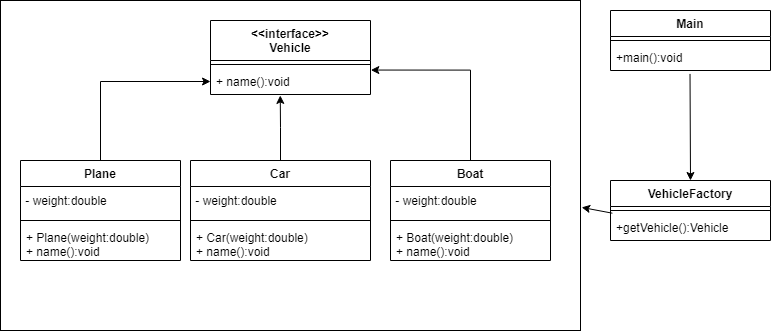

The diagram above was exported from draw.io. Its source (the exported page's mxGraphModel, read from the mxfile embedded in the PNG):
<mxGraphModel dx="1038" dy="579" grid="1" gridSize="10" guides="1" tooltips="1" connect="1" arrows="1" fold="1" page="1" pageScale="1" pageWidth="850" pageHeight="1100" math="0" shadow="0">
  <root>
    <mxCell id="0" />
    <mxCell id="1" parent="0" />
    <mxCell id="zJd8byum4RSU4qilORnm-21" value="" style="rounded=0;whiteSpace=wrap;html=1;" parent="1" vertex="1">
      <mxGeometry x="10" y="20" width="580" height="330" as="geometry" />
    </mxCell>
    <mxCell id="ojsmjOEgNKNwJhSXNUvO-1" value="&lt;&lt;interface&gt;&gt;&#10;Vehicle" style="swimlane;fontStyle=1;align=center;verticalAlign=top;childLayout=stackLayout;horizontal=1;startSize=40;horizontalStack=0;resizeParent=1;resizeParentMax=0;resizeLast=0;collapsible=1;marginBottom=0;" parent="1" vertex="1">
      <mxGeometry x="220" y="40" width="160" height="74" as="geometry" />
    </mxCell>
    <mxCell id="ojsmjOEgNKNwJhSXNUvO-3" value="" style="line;strokeWidth=1;fillColor=none;align=left;verticalAlign=middle;spacingTop=-1;spacingLeft=3;spacingRight=3;rotatable=0;labelPosition=right;points=[];portConstraint=eastwest;" parent="ojsmjOEgNKNwJhSXNUvO-1" vertex="1">
      <mxGeometry y="40" width="160" height="8" as="geometry" />
    </mxCell>
    <mxCell id="ojsmjOEgNKNwJhSXNUvO-4" value="+ name():void" style="text;strokeColor=none;fillColor=none;align=left;verticalAlign=top;spacingLeft=4;spacingRight=4;overflow=hidden;rotatable=0;points=[[0,0.5],[1,0.5]];portConstraint=eastwest;" parent="ojsmjOEgNKNwJhSXNUvO-1" vertex="1">
      <mxGeometry y="48" width="160" height="26" as="geometry" />
    </mxCell>
    <mxCell id="zJd8byum4RSU4qilORnm-35" style="edgeStyle=orthogonalEdgeStyle;rounded=0;orthogonalLoop=1;jettySize=auto;html=1;entryX=0.436;entryY=1.036;entryDx=0;entryDy=0;entryPerimeter=0;" parent="1" source="zJd8byum4RSU4qilORnm-5" target="ojsmjOEgNKNwJhSXNUvO-4" edge="1">
      <mxGeometry relative="1" as="geometry" />
    </mxCell>
    <mxCell id="zJd8byum4RSU4qilORnm-5" value="Car" style="swimlane;fontStyle=1;align=center;verticalAlign=top;childLayout=stackLayout;horizontal=1;startSize=26;horizontalStack=0;resizeParent=1;resizeParentMax=0;resizeLast=0;collapsible=1;marginBottom=0;" parent="1" vertex="1">
      <mxGeometry x="200" y="180" width="180" height="100" as="geometry" />
    </mxCell>
    <mxCell id="vAVgMXfXGbqLCQA_MFnL-5" value="&lt;span&gt;&amp;nbsp;- weight:double&lt;/span&gt;" style="text;html=1;strokeColor=none;fillColor=none;align=left;verticalAlign=middle;whiteSpace=wrap;rounded=0;" vertex="1" parent="zJd8byum4RSU4qilORnm-5">
      <mxGeometry y="26" width="180" height="30" as="geometry" />
    </mxCell>
    <mxCell id="zJd8byum4RSU4qilORnm-7" value="" style="line;strokeWidth=1;fillColor=none;align=left;verticalAlign=middle;spacingTop=-1;spacingLeft=3;spacingRight=3;rotatable=0;labelPosition=right;points=[];portConstraint=eastwest;" parent="zJd8byum4RSU4qilORnm-5" vertex="1">
      <mxGeometry y="56" width="180" height="8" as="geometry" />
    </mxCell>
    <mxCell id="zJd8byum4RSU4qilORnm-8" value="+ Car(weight:double)&#10;+ name():void" style="text;strokeColor=none;fillColor=none;align=left;verticalAlign=top;spacingLeft=4;spacingRight=4;overflow=hidden;rotatable=0;points=[[0,0.5],[1,0.5]];portConstraint=eastwest;" parent="zJd8byum4RSU4qilORnm-5" vertex="1">
      <mxGeometry y="64" width="180" height="36" as="geometry" />
    </mxCell>
    <mxCell id="zJd8byum4RSU4qilORnm-34" style="edgeStyle=orthogonalEdgeStyle;rounded=0;orthogonalLoop=1;jettySize=auto;html=1;" parent="1" source="zJd8byum4RSU4qilORnm-13" target="ojsmjOEgNKNwJhSXNUvO-4" edge="1">
      <mxGeometry relative="1" as="geometry" />
    </mxCell>
    <mxCell id="zJd8byum4RSU4qilORnm-13" value="Plane" style="swimlane;fontStyle=1;align=center;verticalAlign=top;childLayout=stackLayout;horizontal=1;startSize=26;horizontalStack=0;resizeParent=1;resizeParentMax=0;resizeLast=0;collapsible=1;marginBottom=0;" parent="1" vertex="1">
      <mxGeometry x="30" y="180" width="160" height="100" as="geometry" />
    </mxCell>
    <mxCell id="vAVgMXfXGbqLCQA_MFnL-4" value="&amp;nbsp;- weight:double" style="text;html=1;strokeColor=none;fillColor=none;align=left;verticalAlign=middle;whiteSpace=wrap;rounded=0;" vertex="1" parent="zJd8byum4RSU4qilORnm-13">
      <mxGeometry y="26" width="160" height="30" as="geometry" />
    </mxCell>
    <mxCell id="zJd8byum4RSU4qilORnm-14" value="" style="line;strokeWidth=1;fillColor=none;align=left;verticalAlign=middle;spacingTop=-1;spacingLeft=3;spacingRight=3;rotatable=0;labelPosition=right;points=[];portConstraint=eastwest;" parent="zJd8byum4RSU4qilORnm-13" vertex="1">
      <mxGeometry y="56" width="160" height="8" as="geometry" />
    </mxCell>
    <mxCell id="zJd8byum4RSU4qilORnm-15" value="+ Plane(weight:double)&#10;+ name():void" style="text;strokeColor=none;fillColor=none;align=left;verticalAlign=top;spacingLeft=4;spacingRight=4;overflow=hidden;rotatable=0;points=[[0,0.5],[1,0.5]];portConstraint=eastwest;" parent="zJd8byum4RSU4qilORnm-13" vertex="1">
      <mxGeometry y="64" width="160" height="36" as="geometry" />
    </mxCell>
    <mxCell id="zJd8byum4RSU4qilORnm-36" style="edgeStyle=orthogonalEdgeStyle;rounded=0;orthogonalLoop=1;jettySize=auto;html=1;entryX=1.002;entryY=0.06;entryDx=0;entryDy=0;entryPerimeter=0;" parent="1" source="zJd8byum4RSU4qilORnm-16" target="ojsmjOEgNKNwJhSXNUvO-4" edge="1">
      <mxGeometry relative="1" as="geometry" />
    </mxCell>
    <mxCell id="zJd8byum4RSU4qilORnm-16" value="Boat" style="swimlane;fontStyle=1;align=center;verticalAlign=top;childLayout=stackLayout;horizontal=1;startSize=26;horizontalStack=0;resizeParent=1;resizeParentMax=0;resizeLast=0;collapsible=1;marginBottom=0;" parent="1" vertex="1">
      <mxGeometry x="400" y="180" width="160" height="100" as="geometry" />
    </mxCell>
    <mxCell id="vAVgMXfXGbqLCQA_MFnL-6" value="&lt;span&gt;&amp;nbsp;- weight:double&lt;/span&gt;" style="text;html=1;strokeColor=none;fillColor=none;align=left;verticalAlign=middle;whiteSpace=wrap;rounded=0;" vertex="1" parent="zJd8byum4RSU4qilORnm-16">
      <mxGeometry y="26" width="160" height="30" as="geometry" />
    </mxCell>
    <mxCell id="zJd8byum4RSU4qilORnm-17" value="" style="line;strokeWidth=1;fillColor=none;align=left;verticalAlign=middle;spacingTop=-1;spacingLeft=3;spacingRight=3;rotatable=0;labelPosition=right;points=[];portConstraint=eastwest;" parent="zJd8byum4RSU4qilORnm-16" vertex="1">
      <mxGeometry y="56" width="160" height="8" as="geometry" />
    </mxCell>
    <mxCell id="zJd8byum4RSU4qilORnm-18" value="+ Boat(weight:double)&#10;+ name():void" style="text;strokeColor=none;fillColor=none;align=left;verticalAlign=top;spacingLeft=4;spacingRight=4;overflow=hidden;rotatable=0;points=[[0,0.5],[1,0.5]];portConstraint=eastwest;" parent="zJd8byum4RSU4qilORnm-16" vertex="1">
      <mxGeometry y="64" width="160" height="36" as="geometry" />
    </mxCell>
    <mxCell id="zJd8byum4RSU4qilORnm-22" value="Main" style="swimlane;fontStyle=1;align=center;verticalAlign=top;childLayout=stackLayout;horizontal=1;startSize=26;horizontalStack=0;resizeParent=1;resizeParentMax=0;resizeLast=0;collapsible=1;marginBottom=0;" parent="1" vertex="1">
      <mxGeometry x="620" y="30" width="160" height="60" as="geometry" />
    </mxCell>
    <mxCell id="zJd8byum4RSU4qilORnm-24" value="" style="line;strokeWidth=1;fillColor=none;align=left;verticalAlign=middle;spacingTop=-1;spacingLeft=3;spacingRight=3;rotatable=0;labelPosition=right;points=[];portConstraint=eastwest;" parent="zJd8byum4RSU4qilORnm-22" vertex="1">
      <mxGeometry y="26" width="160" height="8" as="geometry" />
    </mxCell>
    <mxCell id="zJd8byum4RSU4qilORnm-25" value="+main():void" style="text;strokeColor=none;fillColor=none;align=left;verticalAlign=top;spacingLeft=4;spacingRight=4;overflow=hidden;rotatable=0;points=[[0,0.5],[1,0.5]];portConstraint=eastwest;" parent="zJd8byum4RSU4qilORnm-22" vertex="1">
      <mxGeometry y="34" width="160" height="26" as="geometry" />
    </mxCell>
    <mxCell id="zJd8byum4RSU4qilORnm-27" value="VehicleFactory" style="swimlane;fontStyle=1;align=center;verticalAlign=top;childLayout=stackLayout;horizontal=1;startSize=26;horizontalStack=0;resizeParent=1;resizeParentMax=0;resizeLast=0;collapsible=1;marginBottom=0;" parent="1" vertex="1">
      <mxGeometry x="620" y="200" width="160" height="60" as="geometry" />
    </mxCell>
    <mxCell id="zJd8byum4RSU4qilORnm-29" value="" style="line;strokeWidth=1;fillColor=none;align=left;verticalAlign=middle;spacingTop=-1;spacingLeft=3;spacingRight=3;rotatable=0;labelPosition=right;points=[];portConstraint=eastwest;" parent="zJd8byum4RSU4qilORnm-27" vertex="1">
      <mxGeometry y="26" width="160" height="8" as="geometry" />
    </mxCell>
    <mxCell id="zJd8byum4RSU4qilORnm-30" value="+getVehicle():Vehicle" style="text;strokeColor=none;fillColor=none;align=left;verticalAlign=top;spacingLeft=4;spacingRight=4;overflow=hidden;rotatable=0;points=[[0,0.5],[1,0.5]];portConstraint=eastwest;" parent="zJd8byum4RSU4qilORnm-27" vertex="1">
      <mxGeometry y="34" width="160" height="26" as="geometry" />
    </mxCell>
    <mxCell id="zJd8byum4RSU4qilORnm-32" value="" style="endArrow=classic;html=1;rounded=0;exitX=0.497;exitY=1.131;exitDx=0;exitDy=0;exitPerimeter=0;entryX=0.5;entryY=0;entryDx=0;entryDy=0;" parent="1" source="zJd8byum4RSU4qilORnm-25" target="zJd8byum4RSU4qilORnm-27" edge="1">
      <mxGeometry width="50" height="50" relative="1" as="geometry">
        <mxPoint x="260" y="310" as="sourcePoint" />
        <mxPoint x="310" y="260" as="targetPoint" />
      </mxGeometry>
    </mxCell>
    <mxCell id="zJd8byum4RSU4qilORnm-33" value="" style="endArrow=classic;html=1;rounded=0;exitX=0.012;exitY=-0.05;exitDx=0;exitDy=0;exitPerimeter=0;entryX=1.002;entryY=0.627;entryDx=0;entryDy=0;entryPerimeter=0;" parent="1" source="zJd8byum4RSU4qilORnm-30" target="zJd8byum4RSU4qilORnm-21" edge="1">
      <mxGeometry width="50" height="50" relative="1" as="geometry">
        <mxPoint x="370" y="300" as="sourcePoint" />
        <mxPoint x="420" y="250" as="targetPoint" />
      </mxGeometry>
    </mxCell>
  </root>
</mxGraphModel>